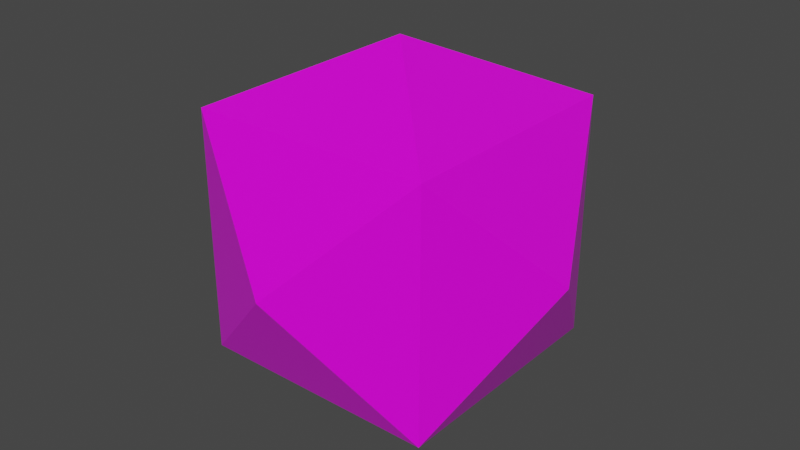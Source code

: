 # Source: BrickWeird02.blend  (saved by Blender 3.6.11; exported with 4.5.12 LTS)
import bpy
from mathutils import Matrix  # noqa: F401  (used for matrix-valued properties, if any)

bpy.ops.wm.read_factory_settings(use_empty=True)
scene = bpy.context.scene
scene.name = 'Scene'

# ---- collections
col_collection = bpy.data.collections.new('Collection'); scene.collection.children.link(col_collection)

# ---- images (referenced by path relative to the original .blend; pixels are not part of the script)
import os
ASSET_DIR = os.environ.get("B2B_ASSET_DIR", "")  # directory of the original .blend (textures are referenced by path, not embedded)
HERE = os.path.dirname(os.path.abspath(__file__))  # packed textures are extracted next to this script under _unpacked/

def load_image(name, relpath, width, height, colorspace="sRGB"):
    """Load a texture the original file referenced (path relative to the .blend, or extracted next to this script)."""
    p = next((c for c in (os.path.join(HERE, relpath), os.path.join(ASSET_DIR, relpath)) if relpath and os.path.exists(c)), "")
    if p:
        img = bpy.data.images.load(p, check_existing=True)
        img.name = name
    else:  # same state as the original file: an image datablock whose file is absent (Cycles renders it pink)
        img = bpy.data.images.new(name, width, height)
        img.source = "FILE"
        img.filepath = "//" + (relpath or name)
    img.colorspace_settings.name = colorspace
    return img
img_brickweird02_a_png_001 = load_image('BrickWeird02_a.png.001', 'BrickWeird02_a.png', 1024, 1024, 'sRGB')

# ---- materials (node trees are filled in below, after node groups)
mat_material = bpy.data.materials.new('Material')
mat_material.alpha_threshold = 0.0
mat_material.use_transparent_shadow = False
mat_material.roughness = 0.5
mat_material.line_color = (0.0, 0.0, 0.0, 1.0)

# ---- material node trees
mat_material.use_nodes = True; mat_material.node_tree.nodes.clear()
_N = mat_material.node_tree.nodes; _L = mat_material.node_tree.links
n0 = _N.new('ShaderNodeOutputMaterial'); n0.name = 'Material Output'; n0.location = (300, 300)
n1 = _N.new('ShaderNodeBsdfPrincipled'); n1.name = 'Principled BSDF'; n1.location = (10, 300)
n1.distribution = 'GGX'
n1.subsurface_method = 'RANDOM_WALK_SKIN'
n1.inputs[2].default_value = 0.3
n1.inputs[3].default_value = 1.55
n1.inputs[27].default_value = (0.0, 0.0, 0.0, 1.0)
n1.inputs[28].default_value = 1.0
n2 = _N.new('ShaderNodeTexImage'); n2.name = 'Image Texture'; n2.location = (-280, 280)
n2.image = img_brickweird02_a_png_001
n2.interpolation = 'Closest'
_L.new(n1.outputs[0], n0.inputs[0])
_L.new(n2.outputs[0], n1.inputs[0])
n0.is_active_output = True

# ---- world
world_world = bpy.data.worlds.new('World'); scene.world = world_world
world_world.use_nodes = True; world_world.node_tree.nodes.clear()
_N = world_world.node_tree.nodes; _L = world_world.node_tree.links
n0 = _N.new('ShaderNodeOutputWorld'); n0.name = 'World Output'; n0.location = (300, 300)
n1 = _N.new('ShaderNodeBackground'); n1.name = 'Background'; n1.location = (10, 300)
n1.inputs[0].default_value = (0.05088, 0.05088, 0.05088, 1.0)
_L.new(n1.outputs[0], n0.inputs[0])
n0.is_active_output = True
world_world.color = (0.05088, 0.05088, 0.05088)
world_world.use_sun_shadow = False
world_world.sun_shadow_jitter_overblur = 0.0

# ---- meshes
me_cube_004 = bpy.data.meshes.new('Cube.004')
me_cube_004.from_pydata([(0.25, -0.25, 0.25), (-0.25, -0.25, 0.25), (0.25, -0.25, -0.25), (-2.831e-08, -0.375, -2.98e-08), (0.25, 0.25, 0.25), (-1.045e-21, 8.47e-22, 0.375), (0.375, 0.0, 0.0), (0.25, 0.25, -0.25), (-0.25, 0.25, 0.25), (-0.25, 0.25, -0.25), (2.831e-08, 0.375, -2.98e-08), (-0.25, -0.25, -0.25), (4.275e-15, 5.662e-08, -0.375), (-0.375, 0.0, 1.49e-07)], [], [(1, 11, 3), (11, 2, 3), (1, 3, 0), (0, 3, 2), (4, 8, 5), (8, 1, 5), (4, 5, 0), (0, 5, 1), (7, 4, 6), (4, 0, 6), (7, 6, 2), (2, 6, 0), (9, 8, 10), (8, 4, 10), (9, 10, 7), (7, 10, 4), (11, 9, 12), (9, 7, 12), (11, 12, 2), (2, 12, 7), (8, 9, 13), (9, 11, 13), (8, 13, 1), (1, 13, 11)])
_uv = me_cube_004.uv_layers.new(name='UVMap')
_uv.uv.foreach_set('vector', [0.5, 0.5001, 0.5, 1.0, 0.25, 0.75, 0.5, 1.0, 5.001e-05, 1.0, 0.25, 0.75, 0.5, 0.5001, 0.25, 0.75, 5.001e-05, 0.5001, 5.001e-05, 0.5001, 0.25, 0.75, 5.001e-05, 1.0, 0.9999, 0.5001, 0.9999, 1.0, 0.75, 0.75, 0.9999, 1.0, 0.5, 1.0, 0.75, 0.75, 0.9999, 0.5001, 0.75, 0.75, 0.5, 0.5001, 0.5, 0.5001, 0.75, 0.75, 0.5, 1.0, 0.4999, 5.001e-05, 0.4999, 0.5, 0.25, 0.25, 0.4999, 0.5, 4.995e-05, 0.5, 0.25, 0.25, 0.4999, 5.001e-05, 0.25, 0.25, 4.995e-05, 5.001e-05, 4.995e-05, 5.001e-05, 0.25, 0.25, 4.995e-05, 0.5, 0.9999, 5.001e-05, 0.9999, 0.5, 0.75, 0.25, 0.9999, 0.5, 0.5, 0.5, 0.75, 0.25, 0.9999, 5.001e-05, 0.75, 0.25, 0.5, 5.001e-05, 0.5, 5.001e-05, 0.75, 0.25, 0.5, 0.5, 0.4999, 5.001e-05, 0.4999, 0.5, 0.25, 0.25, 0.4999, 0.5, 4.995e-05, 0.5, 0.25, 0.25, 0.4999, 5.001e-05, 0.25, 0.25, 4.995e-05, 5.001e-05, 4.995e-05, 5.001e-05, 0.25, 0.25, 4.995e-05, 0.5, 0.9999, 0.5001, 0.9999, 1.0, 0.75, 0.75, 0.9999, 1.0, 0.5, 1.0, 0.75, 0.75, 0.9999, 0.5001, 0.75, 0.75, 0.5, 0.5001, 0.5, 0.5001, 0.75, 0.75, 0.5, 1.0])
me_cube_004.materials.append(mat_material)
me_cube_004.use_mirror_vertex_groups = False
me_cube_004.update()

# ---- objects
ob_brickweird02 = bpy.data.objects.new('BrickWeird02', me_cube_004)

# ---- transforms, parenting, visibility, modifiers, constraints
ob_brickweird02.location = (0.0, 0.0, 0.0)
ob_brickweird02.lock_rotations_4d = False
ob_brickweird02.empty_display_type = 'ARROWS'
ob_brickweird02.lineart.crease_threshold = 0.0

# ---- collection membership
col_collection.objects.link(ob_brickweird02)

# ---- scene / render settings (as saved in the file)
scene.frame_start = 1; scene.frame_end = 250; scene.frame_set(1)
scene.render.engine = 'BLENDER_EEVEE_NEXT'
scene.cycles.sampling_pattern = 'TABULATED_SOBOL'
scene.cycles.use_light_tree = False
scene.view_settings.view_transform = 'Filmic'
bpy.context.view_layer.update()

# ---- added for rendering (the .blend has no active camera and no usable light): camera, sun
cam_auto = bpy.data.cameras.new('AutoCamera')
cam_auto.lens = 50.0
cam_auto.sensor_width = 36.0
cam_auto.clip_end = 1000.0
ob_auto_camera = bpy.data.objects.new('AutoCamera', cam_auto)
scene.collection.objects.link(ob_auto_camera)
ob_auto_camera.location = (1.2019, -1.44228, 0.961522)
ob_auto_camera.rotation_euler = (1.09748, -7.21219e-08, 0.694738)
scene.camera = ob_auto_camera
light_auto_sun = bpy.data.lights.new('AutoSun', 'SUN')
light_auto_sun.energy = 3.0
light_auto_sun.angle = 0.0523599
ob_auto_sun = bpy.data.objects.new('AutoSun', light_auto_sun)
scene.collection.objects.link(ob_auto_sun)
ob_auto_sun.rotation_euler = (0.872665, 0.174533, 0.523599)
bpy.context.view_layer.update()
